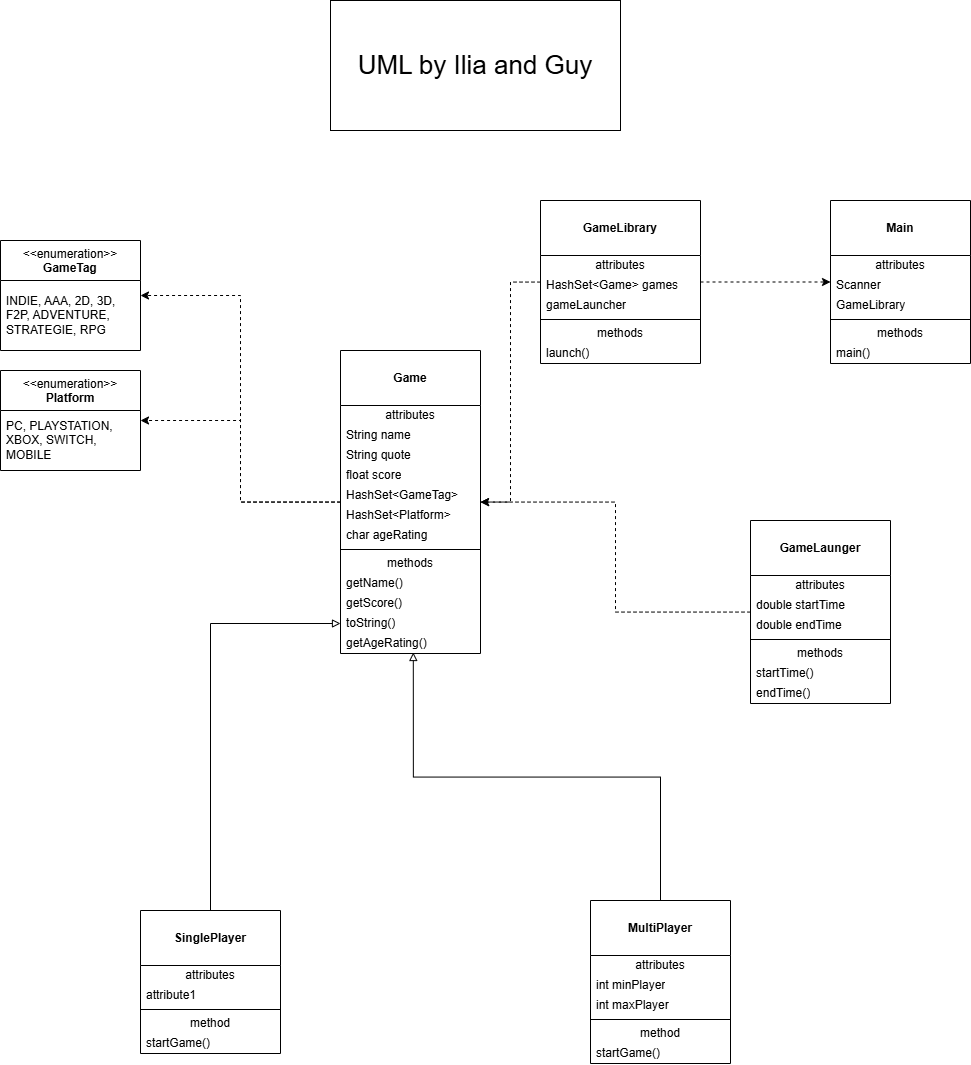

The diagram above was exported from draw.io. Its source (the exported page's mxGraphModel, read from the mxfile embedded in the PNG):
<mxGraphModel dx="2870" dy="1110" grid="1" gridSize="10" guides="1" tooltips="1" connect="1" arrows="1" fold="1" page="1" pageScale="1" pageWidth="850" pageHeight="1100" math="0" shadow="0">
  <root>
    <mxCell id="0" />
    <mxCell id="1" parent="0" />
    <mxCell id="UUCtpX14zgSqj1-cKreO-16" parent="1" style="swimlane;fontStyle=0;align=center;verticalAlign=top;childLayout=stackLayout;horizontal=1;startSize=40;horizontalStack=0;resizeParent=1;resizeParentMax=0;resizeLast=0;collapsible=0;marginBottom=0;html=1;whiteSpace=wrap;" value="&amp;lt;&amp;lt;enumeration&amp;gt;&amp;gt;&lt;br&gt;&lt;b&gt;Platform&lt;/b&gt;" vertex="1">
      <mxGeometry height="100" width="140" x="-680" y="600" as="geometry" />
    </mxCell>
    <mxCell id="UUCtpX14zgSqj1-cKreO-17" parent="UUCtpX14zgSqj1-cKreO-16" style="text;html=1;strokeColor=none;fillColor=none;align=left;verticalAlign=middle;spacingLeft=4;spacingRight=4;overflow=hidden;rotatable=0;points=[[0,0.5],[1,0.5]];portConstraint=eastwest;whiteSpace=wrap;" value="PC, PLAYSTATION, XBOX, SWITCH, MOBILE" vertex="1">
      <mxGeometry height="60" width="140" y="40" as="geometry" />
    </mxCell>
    <mxCell id="UUCtpX14zgSqj1-cKreO-20" parent="1" style="swimlane;fontStyle=0;align=center;verticalAlign=top;childLayout=stackLayout;horizontal=1;startSize=40;horizontalStack=0;resizeParent=1;resizeParentMax=0;resizeLast=0;collapsible=0;marginBottom=0;html=1;whiteSpace=wrap;" value="&amp;lt;&amp;lt;enumeration&amp;gt;&amp;gt;&lt;br&gt;&lt;b&gt;GameTag&lt;/b&gt;" vertex="1">
      <mxGeometry height="110" width="140" x="-680" y="470" as="geometry" />
    </mxCell>
    <mxCell id="UUCtpX14zgSqj1-cKreO-21" parent="UUCtpX14zgSqj1-cKreO-20" style="text;html=1;strokeColor=none;fillColor=none;align=left;verticalAlign=middle;spacingLeft=4;spacingRight=4;overflow=hidden;rotatable=0;points=[[0,0.5],[1,0.5]];portConstraint=eastwest;whiteSpace=wrap;" value="INDIE, AAA, 2D, 3D, F2P, ADVENTURE, STRATEGIE, RPG&amp;nbsp;" vertex="1">
      <mxGeometry height="70" width="140" y="40" as="geometry" />
    </mxCell>
    <mxCell id="UUCtpX14zgSqj1-cKreO-25" parent="1" style="swimlane;fontStyle=0;align=center;verticalAlign=top;childLayout=stackLayout;horizontal=1;startSize=55;horizontalStack=0;resizeParent=1;resizeParentMax=0;resizeLast=0;collapsible=0;marginBottom=0;html=1;whiteSpace=wrap;" value="&lt;br&gt;&lt;b&gt;Main&lt;/b&gt;" vertex="1">
      <mxGeometry height="163" width="140" x="150" y="430" as="geometry" />
    </mxCell>
    <mxCell id="UUCtpX14zgSqj1-cKreO-26" parent="UUCtpX14zgSqj1-cKreO-25" style="text;html=1;strokeColor=none;fillColor=none;align=center;verticalAlign=middle;spacingLeft=4;spacingRight=4;overflow=hidden;rotatable=0;points=[[0,0.5],[1,0.5]];portConstraint=eastwest;whiteSpace=wrap;" value="attributes" vertex="1">
      <mxGeometry height="20" width="140" y="55" as="geometry" />
    </mxCell>
    <mxCell id="UUCtpX14zgSqj1-cKreO-27" parent="UUCtpX14zgSqj1-cKreO-25" style="text;html=1;strokeColor=none;fillColor=none;align=left;verticalAlign=middle;spacingLeft=4;spacingRight=4;overflow=hidden;rotatable=0;points=[[0,0.5],[1,0.5]];portConstraint=eastwest;whiteSpace=wrap;" value="Scanner" vertex="1">
      <mxGeometry height="20" width="140" y="75" as="geometry" />
    </mxCell>
    <mxCell id="UUCtpX14zgSqj1-cKreO-35" parent="UUCtpX14zgSqj1-cKreO-25" style="text;html=1;strokeColor=none;fillColor=none;align=left;verticalAlign=middle;spacingLeft=4;spacingRight=4;overflow=hidden;rotatable=0;points=[[0,0.5],[1,0.5]];portConstraint=eastwest;whiteSpace=wrap;" value="GameLibrary" vertex="1">
      <mxGeometry height="20" width="140" y="95" as="geometry" />
    </mxCell>
    <mxCell id="UUCtpX14zgSqj1-cKreO-30" parent="UUCtpX14zgSqj1-cKreO-25" style="line;strokeWidth=1;fillColor=none;align=left;verticalAlign=middle;spacingTop=-1;spacingLeft=3;spacingRight=3;rotatable=0;labelPosition=right;points=[];portConstraint=eastwest;" value="" vertex="1">
      <mxGeometry height="8" width="140" y="115" as="geometry" />
    </mxCell>
    <mxCell id="UUCtpX14zgSqj1-cKreO-31" parent="UUCtpX14zgSqj1-cKreO-25" style="text;html=1;strokeColor=none;fillColor=none;align=center;verticalAlign=middle;spacingLeft=4;spacingRight=4;overflow=hidden;rotatable=0;points=[[0,0.5],[1,0.5]];portConstraint=eastwest;whiteSpace=wrap;" value="methods" vertex="1">
      <mxGeometry height="20" width="140" y="123" as="geometry" />
    </mxCell>
    <mxCell id="UUCtpX14zgSqj1-cKreO-32" parent="UUCtpX14zgSqj1-cKreO-25" style="text;html=1;strokeColor=none;fillColor=none;align=left;verticalAlign=middle;spacingLeft=4;spacingRight=4;overflow=hidden;rotatable=0;points=[[0,0.5],[1,0.5]];portConstraint=eastwest;whiteSpace=wrap;" value="main()" vertex="1">
      <mxGeometry height="20" width="140" y="143" as="geometry" />
    </mxCell>
    <mxCell id="UUCtpX14zgSqj1-cKreO-82" edge="1" parent="1" source="UUCtpX14zgSqj1-cKreO-36" style="edgeStyle=orthogonalEdgeStyle;rounded=0;orthogonalLoop=1;jettySize=auto;html=1;dashed=1;" target="UUCtpX14zgSqj1-cKreO-25">
      <mxGeometry relative="1" as="geometry">
        <mxPoint x="50" y="270" as="targetPoint" />
      </mxGeometry>
    </mxCell>
    <mxCell id="yOJUiy6RcfT1of93tDAs-2" edge="1" parent="1" source="UUCtpX14zgSqj1-cKreO-36" style="edgeStyle=orthogonalEdgeStyle;rounded=0;orthogonalLoop=1;jettySize=auto;html=1;dashed=1;" target="UUCtpX14zgSqj1-cKreO-47">
      <mxGeometry relative="1" as="geometry" />
    </mxCell>
    <mxCell id="UUCtpX14zgSqj1-cKreO-36" parent="1" style="swimlane;fontStyle=0;align=center;verticalAlign=top;childLayout=stackLayout;horizontal=1;startSize=55;horizontalStack=0;resizeParent=1;resizeParentMax=0;resizeLast=0;collapsible=0;marginBottom=0;html=1;whiteSpace=wrap;" value="&lt;div&gt;&lt;b&gt;&lt;br&gt;&lt;/b&gt;&lt;/div&gt;&lt;b&gt;GameLibrary&lt;/b&gt;&lt;div&gt;&lt;br/&gt;&lt;/div&gt;" vertex="1">
      <mxGeometry height="163" width="160" x="-140" y="430" as="geometry" />
    </mxCell>
    <mxCell id="UUCtpX14zgSqj1-cKreO-37" parent="UUCtpX14zgSqj1-cKreO-36" style="text;html=1;strokeColor=none;fillColor=none;align=center;verticalAlign=middle;spacingLeft=4;spacingRight=4;overflow=hidden;rotatable=0;points=[[0,0.5],[1,0.5]];portConstraint=eastwest;whiteSpace=wrap;" value="attributes" vertex="1">
      <mxGeometry height="20" width="160" y="55" as="geometry" />
    </mxCell>
    <mxCell id="UUCtpX14zgSqj1-cKreO-38" parent="UUCtpX14zgSqj1-cKreO-36" style="text;html=1;strokeColor=none;fillColor=none;align=left;verticalAlign=middle;spacingLeft=4;spacingRight=4;overflow=hidden;rotatable=0;points=[[0,0.5],[1,0.5]];portConstraint=eastwest;whiteSpace=wrap;" value="HashSet&amp;lt;Game&amp;gt; games" vertex="1">
      <mxGeometry height="20" width="160" y="75" as="geometry" />
    </mxCell>
    <mxCell id="UUCtpX14zgSqj1-cKreO-46" parent="UUCtpX14zgSqj1-cKreO-36" style="text;html=1;strokeColor=none;fillColor=none;align=left;verticalAlign=middle;spacingLeft=4;spacingRight=4;overflow=hidden;rotatable=0;points=[[0,0.5],[1,0.5]];portConstraint=eastwest;whiteSpace=wrap;" value="gameLauncher" vertex="1">
      <mxGeometry height="20" width="160" y="95" as="geometry" />
    </mxCell>
    <mxCell id="UUCtpX14zgSqj1-cKreO-41" parent="UUCtpX14zgSqj1-cKreO-36" style="line;strokeWidth=1;fillColor=none;align=left;verticalAlign=middle;spacingTop=-1;spacingLeft=3;spacingRight=3;rotatable=0;labelPosition=right;points=[];portConstraint=eastwest;" value="" vertex="1">
      <mxGeometry height="8" width="160" y="115" as="geometry" />
    </mxCell>
    <mxCell id="UUCtpX14zgSqj1-cKreO-42" parent="UUCtpX14zgSqj1-cKreO-36" style="text;html=1;strokeColor=none;fillColor=none;align=center;verticalAlign=middle;spacingLeft=4;spacingRight=4;overflow=hidden;rotatable=0;points=[[0,0.5],[1,0.5]];portConstraint=eastwest;whiteSpace=wrap;" value="methods" vertex="1">
      <mxGeometry height="20" width="160" y="123" as="geometry" />
    </mxCell>
    <mxCell id="UUCtpX14zgSqj1-cKreO-43" parent="UUCtpX14zgSqj1-cKreO-36" style="text;html=1;strokeColor=none;fillColor=none;align=left;verticalAlign=middle;spacingLeft=4;spacingRight=4;overflow=hidden;rotatable=0;points=[[0,0.5],[1,0.5]];portConstraint=eastwest;whiteSpace=wrap;" value="launch()" vertex="1">
      <mxGeometry height="20" width="160" y="143" as="geometry" />
    </mxCell>
    <mxCell id="V1oK3OvoA3gIZx9Iy95n-1" edge="1" parent="1" source="UUCtpX14zgSqj1-cKreO-47" style="edgeStyle=orthogonalEdgeStyle;rounded=0;orthogonalLoop=1;jettySize=auto;html=1;dashed=1;" target="UUCtpX14zgSqj1-cKreO-20">
      <mxGeometry relative="1" as="geometry" />
    </mxCell>
    <mxCell id="V1oK3OvoA3gIZx9Iy95n-2" edge="1" parent="1" source="UUCtpX14zgSqj1-cKreO-47" style="edgeStyle=orthogonalEdgeStyle;rounded=0;orthogonalLoop=1;jettySize=auto;html=1;entryX=1;entryY=0.5;entryDx=0;entryDy=0;dashed=1;" target="UUCtpX14zgSqj1-cKreO-16">
      <mxGeometry relative="1" as="geometry" />
    </mxCell>
    <mxCell id="UUCtpX14zgSqj1-cKreO-47" parent="1" style="swimlane;fontStyle=0;align=center;verticalAlign=top;childLayout=stackLayout;horizontal=1;startSize=55;horizontalStack=0;resizeParent=1;resizeParentMax=0;resizeLast=0;collapsible=0;marginBottom=0;html=1;whiteSpace=wrap;" value="&lt;div&gt;&lt;b&gt;&lt;br&gt;&lt;/b&gt;&lt;/div&gt;&lt;b&gt;Game&lt;/b&gt;&lt;br&gt;&lt;div&gt;&lt;br&gt;&lt;/div&gt;" vertex="1">
      <mxGeometry height="303" width="140" x="-340" y="580" as="geometry" />
    </mxCell>
    <mxCell id="UUCtpX14zgSqj1-cKreO-48" parent="UUCtpX14zgSqj1-cKreO-47" style="text;html=1;strokeColor=none;fillColor=none;align=center;verticalAlign=middle;spacingLeft=4;spacingRight=4;overflow=hidden;rotatable=0;points=[[0,0.5],[1,0.5]];portConstraint=eastwest;whiteSpace=wrap;" value="attributes" vertex="1">
      <mxGeometry height="20" width="140" y="55" as="geometry" />
    </mxCell>
    <mxCell id="UUCtpX14zgSqj1-cKreO-49" parent="UUCtpX14zgSqj1-cKreO-47" style="text;html=1;strokeColor=none;fillColor=none;align=left;verticalAlign=middle;spacingLeft=4;spacingRight=4;overflow=hidden;rotatable=0;points=[[0,0.5],[1,0.5]];portConstraint=eastwest;whiteSpace=wrap;" value="String name" vertex="1">
      <mxGeometry height="20" width="140" y="75" as="geometry" />
    </mxCell>
    <mxCell id="UUCtpX14zgSqj1-cKreO-55" parent="UUCtpX14zgSqj1-cKreO-47" style="text;html=1;strokeColor=none;fillColor=none;align=left;verticalAlign=middle;spacingLeft=4;spacingRight=4;overflow=hidden;rotatable=0;points=[[0,0.5],[1,0.5]];portConstraint=eastwest;whiteSpace=wrap;" value="String quote" vertex="1">
      <mxGeometry height="20" width="140" y="95" as="geometry" />
    </mxCell>
    <mxCell id="UUCtpX14zgSqj1-cKreO-56" parent="UUCtpX14zgSqj1-cKreO-47" style="text;html=1;strokeColor=none;fillColor=none;align=left;verticalAlign=middle;spacingLeft=4;spacingRight=4;overflow=hidden;rotatable=0;points=[[0,0.5],[1,0.5]];portConstraint=eastwest;whiteSpace=wrap;" value="float score" vertex="1">
      <mxGeometry height="20" width="140" y="115" as="geometry" />
    </mxCell>
    <mxCell id="UUCtpX14zgSqj1-cKreO-57" parent="UUCtpX14zgSqj1-cKreO-47" style="text;html=1;strokeColor=none;fillColor=none;align=left;verticalAlign=middle;spacingLeft=4;spacingRight=4;overflow=hidden;rotatable=0;points=[[0,0.5],[1,0.5]];portConstraint=eastwest;whiteSpace=wrap;" value="HashSet&amp;lt;GameTag&amp;gt;" vertex="1">
      <mxGeometry height="20" width="140" y="135" as="geometry" />
    </mxCell>
    <mxCell id="UUCtpX14zgSqj1-cKreO-58" parent="UUCtpX14zgSqj1-cKreO-47" style="text;html=1;strokeColor=none;fillColor=none;align=left;verticalAlign=middle;spacingLeft=4;spacingRight=4;overflow=hidden;rotatable=0;points=[[0,0.5],[1,0.5]];portConstraint=eastwest;whiteSpace=wrap;" value="HashSet&amp;lt;Platform&amp;gt;" vertex="1">
      <mxGeometry height="20" width="140" y="155" as="geometry" />
    </mxCell>
    <mxCell id="UUCtpX14zgSqj1-cKreO-60" parent="UUCtpX14zgSqj1-cKreO-47" style="text;html=1;strokeColor=none;fillColor=none;align=left;verticalAlign=middle;spacingLeft=4;spacingRight=4;overflow=hidden;rotatable=0;points=[[0,0.5],[1,0.5]];portConstraint=eastwest;whiteSpace=wrap;" value="char ageRating" vertex="1">
      <mxGeometry height="20" width="140" y="175" as="geometry" />
    </mxCell>
    <mxCell id="UUCtpX14zgSqj1-cKreO-52" parent="UUCtpX14zgSqj1-cKreO-47" style="line;strokeWidth=1;fillColor=none;align=left;verticalAlign=middle;spacingTop=-1;spacingLeft=3;spacingRight=3;rotatable=0;labelPosition=right;points=[];portConstraint=eastwest;" value="" vertex="1">
      <mxGeometry height="8" width="140" y="195" as="geometry" />
    </mxCell>
    <mxCell id="UUCtpX14zgSqj1-cKreO-53" parent="UUCtpX14zgSqj1-cKreO-47" style="text;html=1;strokeColor=none;fillColor=none;align=center;verticalAlign=middle;spacingLeft=4;spacingRight=4;overflow=hidden;rotatable=0;points=[[0,0.5],[1,0.5]];portConstraint=eastwest;whiteSpace=wrap;" value="methods" vertex="1">
      <mxGeometry height="20" width="140" y="203" as="geometry" />
    </mxCell>
    <mxCell id="UUCtpX14zgSqj1-cKreO-54" parent="UUCtpX14zgSqj1-cKreO-47" style="text;html=1;strokeColor=none;fillColor=none;align=left;verticalAlign=middle;spacingLeft=4;spacingRight=4;overflow=hidden;rotatable=0;points=[[0,0.5],[1,0.5]];portConstraint=eastwest;whiteSpace=wrap;" value="getName()" vertex="1">
      <mxGeometry height="20" width="140" y="223" as="geometry" />
    </mxCell>
    <mxCell id="UUCtpX14zgSqj1-cKreO-61" parent="UUCtpX14zgSqj1-cKreO-47" style="text;html=1;strokeColor=none;fillColor=none;align=left;verticalAlign=middle;spacingLeft=4;spacingRight=4;overflow=hidden;rotatable=0;points=[[0,0.5],[1,0.5]];portConstraint=eastwest;whiteSpace=wrap;" value="getScore()" vertex="1">
      <mxGeometry height="20" width="140" y="243" as="geometry" />
    </mxCell>
    <mxCell id="UUCtpX14zgSqj1-cKreO-62" parent="UUCtpX14zgSqj1-cKreO-47" style="text;html=1;strokeColor=none;fillColor=none;align=left;verticalAlign=middle;spacingLeft=4;spacingRight=4;overflow=hidden;rotatable=0;points=[[0,0.5],[1,0.5]];portConstraint=eastwest;whiteSpace=wrap;" value="toString()" vertex="1">
      <mxGeometry height="20" width="140" y="263" as="geometry" />
    </mxCell>
    <mxCell id="UUCtpX14zgSqj1-cKreO-63" parent="UUCtpX14zgSqj1-cKreO-47" style="text;html=1;strokeColor=none;fillColor=none;align=left;verticalAlign=middle;spacingLeft=4;spacingRight=4;overflow=hidden;rotatable=0;points=[[0,0.5],[1,0.5]];portConstraint=eastwest;whiteSpace=wrap;" value="getAgeRating()" vertex="1">
      <mxGeometry height="20" width="140" y="283" as="geometry" />
    </mxCell>
    <mxCell id="sU8EidPD-daDOD1rB0VD-3" edge="1" parent="1" source="UUCtpX14zgSqj1-cKreO-65" style="edgeStyle=orthogonalEdgeStyle;rounded=0;orthogonalLoop=1;jettySize=auto;html=1;endArrow=block;endFill=0;" target="UUCtpX14zgSqj1-cKreO-62">
      <mxGeometry relative="1" as="geometry" />
    </mxCell>
    <mxCell id="UUCtpX14zgSqj1-cKreO-65" parent="1" style="swimlane;fontStyle=0;align=center;verticalAlign=top;childLayout=stackLayout;horizontal=1;startSize=55;horizontalStack=0;resizeParent=1;resizeParentMax=0;resizeLast=0;collapsible=0;marginBottom=0;html=1;whiteSpace=wrap;" value="&lt;div&gt;&lt;b&gt;&lt;br&gt;&lt;/b&gt;&lt;/div&gt;&lt;b&gt;SinglePlayer&lt;/b&gt;&lt;div&gt;&lt;br&gt;&lt;/div&gt;" vertex="1">
      <mxGeometry height="143" width="140" x="-540" y="1140" as="geometry" />
    </mxCell>
    <mxCell id="UUCtpX14zgSqj1-cKreO-66" parent="UUCtpX14zgSqj1-cKreO-65" style="text;html=1;strokeColor=none;fillColor=none;align=center;verticalAlign=middle;spacingLeft=4;spacingRight=4;overflow=hidden;rotatable=0;points=[[0,0.5],[1,0.5]];portConstraint=eastwest;whiteSpace=wrap;" value="attributes" vertex="1">
      <mxGeometry height="20" width="140" y="55" as="geometry" />
    </mxCell>
    <mxCell id="UUCtpX14zgSqj1-cKreO-67" parent="UUCtpX14zgSqj1-cKreO-65" style="text;html=1;strokeColor=none;fillColor=none;align=left;verticalAlign=middle;spacingLeft=4;spacingRight=4;overflow=hidden;rotatable=0;points=[[0,0.5],[1,0.5]];portConstraint=eastwest;whiteSpace=wrap;" value="attribute1" vertex="1">
      <mxGeometry height="20" width="140" y="75" as="geometry" />
    </mxCell>
    <mxCell id="UUCtpX14zgSqj1-cKreO-70" parent="UUCtpX14zgSqj1-cKreO-65" style="line;strokeWidth=1;fillColor=none;align=left;verticalAlign=middle;spacingTop=-1;spacingLeft=3;spacingRight=3;rotatable=0;labelPosition=right;points=[];portConstraint=eastwest;" value="" vertex="1">
      <mxGeometry height="8" width="140" y="95" as="geometry" />
    </mxCell>
    <mxCell id="UUCtpX14zgSqj1-cKreO-71" parent="UUCtpX14zgSqj1-cKreO-65" style="text;html=1;strokeColor=none;fillColor=none;align=center;verticalAlign=middle;spacingLeft=4;spacingRight=4;overflow=hidden;rotatable=0;points=[[0,0.5],[1,0.5]];portConstraint=eastwest;whiteSpace=wrap;" value="method" vertex="1">
      <mxGeometry height="20" width="140" y="103" as="geometry" />
    </mxCell>
    <mxCell id="UUCtpX14zgSqj1-cKreO-72" parent="UUCtpX14zgSqj1-cKreO-65" style="text;html=1;strokeColor=none;fillColor=none;align=left;verticalAlign=middle;spacingLeft=4;spacingRight=4;overflow=hidden;rotatable=0;points=[[0,0.5],[1,0.5]];portConstraint=eastwest;whiteSpace=wrap;" value="startGame()" vertex="1">
      <mxGeometry height="20" width="140" y="123" as="geometry" />
    </mxCell>
    <mxCell id="UUCtpX14zgSqj1-cKreO-73" parent="1" style="swimlane;fontStyle=0;align=center;verticalAlign=top;childLayout=stackLayout;horizontal=1;startSize=55;horizontalStack=0;resizeParent=1;resizeParentMax=0;resizeLast=0;collapsible=0;marginBottom=0;html=1;whiteSpace=wrap;" value="&lt;div&gt;&lt;b&gt;&lt;br&gt;&lt;/b&gt;&lt;/div&gt;&lt;b&gt;MultiPlayer&lt;/b&gt;&lt;br&gt;&lt;div&gt;&lt;br&gt;&lt;/div&gt;" vertex="1">
      <mxGeometry height="163" width="140" x="-90" y="1130" as="geometry" />
    </mxCell>
    <mxCell id="UUCtpX14zgSqj1-cKreO-74" parent="UUCtpX14zgSqj1-cKreO-73" style="text;html=1;strokeColor=none;fillColor=none;align=center;verticalAlign=middle;spacingLeft=4;spacingRight=4;overflow=hidden;rotatable=0;points=[[0,0.5],[1,0.5]];portConstraint=eastwest;whiteSpace=wrap;" value="attributes" vertex="1">
      <mxGeometry height="20" width="140" y="55" as="geometry" />
    </mxCell>
    <mxCell id="UUCtpX14zgSqj1-cKreO-75" parent="UUCtpX14zgSqj1-cKreO-73" style="text;html=1;strokeColor=none;fillColor=none;align=left;verticalAlign=middle;spacingLeft=4;spacingRight=4;overflow=hidden;rotatable=0;points=[[0,0.5],[1,0.5]];portConstraint=eastwest;whiteSpace=wrap;" value="int minPlayer" vertex="1">
      <mxGeometry height="20" width="140" y="75" as="geometry" />
    </mxCell>
    <mxCell id="UUCtpX14zgSqj1-cKreO-81" parent="UUCtpX14zgSqj1-cKreO-73" style="text;html=1;strokeColor=none;fillColor=none;align=left;verticalAlign=middle;spacingLeft=4;spacingRight=4;overflow=hidden;rotatable=0;points=[[0,0.5],[1,0.5]];portConstraint=eastwest;whiteSpace=wrap;" value="int maxPlayer" vertex="1">
      <mxGeometry height="20" width="140" y="95" as="geometry" />
    </mxCell>
    <mxCell id="UUCtpX14zgSqj1-cKreO-78" parent="UUCtpX14zgSqj1-cKreO-73" style="line;strokeWidth=1;fillColor=none;align=left;verticalAlign=middle;spacingTop=-1;spacingLeft=3;spacingRight=3;rotatable=0;labelPosition=right;points=[];portConstraint=eastwest;" value="" vertex="1">
      <mxGeometry height="8" width="140" y="115" as="geometry" />
    </mxCell>
    <mxCell id="UUCtpX14zgSqj1-cKreO-79" parent="UUCtpX14zgSqj1-cKreO-73" style="text;html=1;strokeColor=none;fillColor=none;align=center;verticalAlign=middle;spacingLeft=4;spacingRight=4;overflow=hidden;rotatable=0;points=[[0,0.5],[1,0.5]];portConstraint=eastwest;whiteSpace=wrap;" value="method" vertex="1">
      <mxGeometry height="20" width="140" y="123" as="geometry" />
    </mxCell>
    <mxCell id="UUCtpX14zgSqj1-cKreO-80" parent="UUCtpX14zgSqj1-cKreO-73" style="text;html=1;strokeColor=none;fillColor=none;align=left;verticalAlign=middle;spacingLeft=4;spacingRight=4;overflow=hidden;rotatable=0;points=[[0,0.5],[1,0.5]];portConstraint=eastwest;whiteSpace=wrap;" value="startGame()" vertex="1">
      <mxGeometry height="20" width="140" y="143" as="geometry" />
    </mxCell>
    <mxCell id="yOJUiy6RcfT1of93tDAs-3" edge="1" parent="1" source="UUCtpX14zgSqj1-cKreO-83" style="edgeStyle=orthogonalEdgeStyle;rounded=0;orthogonalLoop=1;jettySize=auto;html=1;dashed=1;" target="UUCtpX14zgSqj1-cKreO-47">
      <mxGeometry relative="1" as="geometry" />
    </mxCell>
    <mxCell id="UUCtpX14zgSqj1-cKreO-83" parent="1" style="swimlane;fontStyle=0;align=center;verticalAlign=top;childLayout=stackLayout;horizontal=1;startSize=55;horizontalStack=0;resizeParent=1;resizeParentMax=0;resizeLast=0;collapsible=0;marginBottom=0;html=1;whiteSpace=wrap;" value="&lt;br&gt;&lt;b&gt;GameLaunger&lt;/b&gt;&lt;div&gt;&lt;br/&gt;&lt;/div&gt;" vertex="1">
      <mxGeometry height="183" width="140" x="70" y="750" as="geometry" />
    </mxCell>
    <mxCell id="UUCtpX14zgSqj1-cKreO-84" parent="UUCtpX14zgSqj1-cKreO-83" style="text;html=1;strokeColor=none;fillColor=none;align=center;verticalAlign=middle;spacingLeft=4;spacingRight=4;overflow=hidden;rotatable=0;points=[[0,0.5],[1,0.5]];portConstraint=eastwest;whiteSpace=wrap;" value="attributes" vertex="1">
      <mxGeometry height="20" width="140" y="55" as="geometry" />
    </mxCell>
    <mxCell id="UUCtpX14zgSqj1-cKreO-85" parent="UUCtpX14zgSqj1-cKreO-83" style="text;html=1;strokeColor=none;fillColor=none;align=left;verticalAlign=middle;spacingLeft=4;spacingRight=4;overflow=hidden;rotatable=0;points=[[0,0.5],[1,0.5]];portConstraint=eastwest;whiteSpace=wrap;" value="double startTime" vertex="1">
      <mxGeometry height="20" width="140" y="75" as="geometry" />
    </mxCell>
    <mxCell id="UUCtpX14zgSqj1-cKreO-91" parent="UUCtpX14zgSqj1-cKreO-83" style="text;html=1;strokeColor=none;fillColor=none;align=left;verticalAlign=middle;spacingLeft=4;spacingRight=4;overflow=hidden;rotatable=0;points=[[0,0.5],[1,0.5]];portConstraint=eastwest;whiteSpace=wrap;" value="double endTime" vertex="1">
      <mxGeometry height="20" width="140" y="95" as="geometry" />
    </mxCell>
    <mxCell id="UUCtpX14zgSqj1-cKreO-88" parent="UUCtpX14zgSqj1-cKreO-83" style="line;strokeWidth=1;fillColor=none;align=left;verticalAlign=middle;spacingTop=-1;spacingLeft=3;spacingRight=3;rotatable=0;labelPosition=right;points=[];portConstraint=eastwest;" value="" vertex="1">
      <mxGeometry height="8" width="140" y="115" as="geometry" />
    </mxCell>
    <mxCell id="UUCtpX14zgSqj1-cKreO-89" parent="UUCtpX14zgSqj1-cKreO-83" style="text;html=1;strokeColor=none;fillColor=none;align=center;verticalAlign=middle;spacingLeft=4;spacingRight=4;overflow=hidden;rotatable=0;points=[[0,0.5],[1,0.5]];portConstraint=eastwest;whiteSpace=wrap;" value="methods" vertex="1">
      <mxGeometry height="20" width="140" y="123" as="geometry" />
    </mxCell>
    <mxCell id="UUCtpX14zgSqj1-cKreO-90" parent="UUCtpX14zgSqj1-cKreO-83" style="text;html=1;strokeColor=none;fillColor=none;align=left;verticalAlign=middle;spacingLeft=4;spacingRight=4;overflow=hidden;rotatable=0;points=[[0,0.5],[1,0.5]];portConstraint=eastwest;whiteSpace=wrap;" value="startTime()" vertex="1">
      <mxGeometry height="20" width="140" y="143" as="geometry" />
    </mxCell>
    <mxCell id="UUCtpX14zgSqj1-cKreO-93" parent="UUCtpX14zgSqj1-cKreO-83" style="text;html=1;strokeColor=none;fillColor=none;align=left;verticalAlign=middle;spacingLeft=4;spacingRight=4;overflow=hidden;rotatable=0;points=[[0,0.5],[1,0.5]];portConstraint=eastwest;whiteSpace=wrap;" value="endTime()" vertex="1">
      <mxGeometry height="20" width="140" y="163" as="geometry" />
    </mxCell>
    <mxCell id="sU8EidPD-daDOD1rB0VD-2" edge="1" parent="1" source="UUCtpX14zgSqj1-cKreO-73" style="edgeStyle=orthogonalEdgeStyle;rounded=0;orthogonalLoop=1;jettySize=auto;html=1;entryX=0.52;entryY=0.95;entryDx=0;entryDy=0;entryPerimeter=0;endArrow=block;endFill=0;" target="UUCtpX14zgSqj1-cKreO-63">
      <mxGeometry relative="1" as="geometry" />
    </mxCell>
    <mxCell id="5oJ8SjJgV9_gLA8pGFuB-5" parent="1" style="rounded=0;whiteSpace=wrap;html=1;" value="&lt;font style=&quot;font-size: 26px;&quot;&gt;UML by Ilia and Guy&lt;/font&gt;" vertex="1">
      <mxGeometry height="130" width="290" x="-350" y="230" as="geometry" />
    </mxCell>
  </root>
</mxGraphModel>